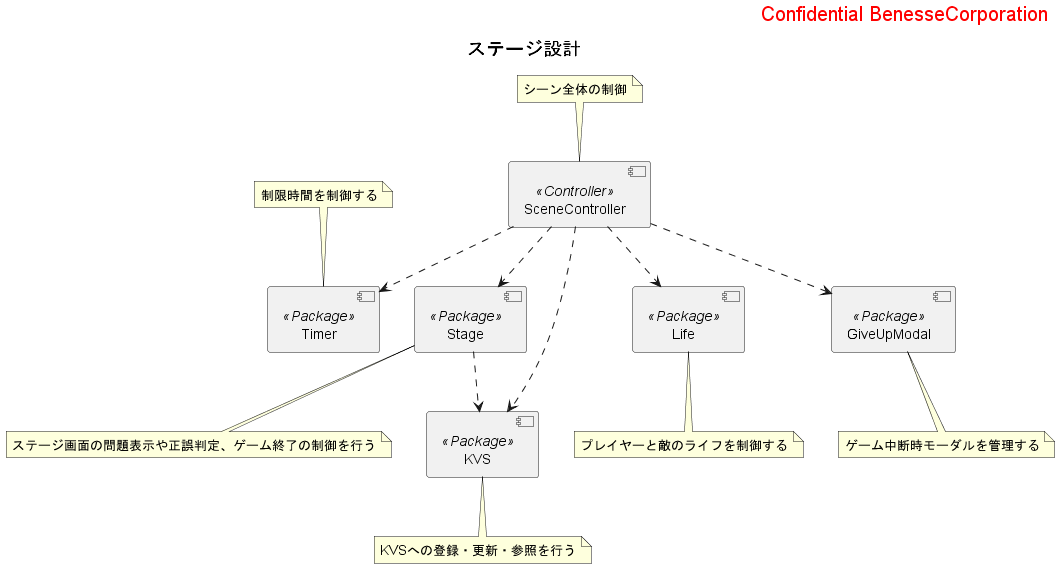

The diagram above was rendered by PlantUML. Its source (embedded in the PNG):
@startuml
right header <size:20><color:red>Confidential BenesseCorporation</color></size>

title <size:18> ステージ設計 </size>
component SceneController as SceneCon <<Controller>>
note top : シーン全体の制御

component Stage as stage <<Package>>
note bottom : ステージ画面の問題表示や正誤判定、ゲーム終了の制御を行う

component Timer as timer <<Package>>
note top : 制限時間を制御する

component Life as life <<Package>>
note bottom : プレイヤーと敵のライフを制御する

component GiveUpModal as GiveUpModal <<Package>>
note bottom : ゲーム中断時モーダルを管理する

component KVS as kvs <<Package>>
note bottom : KVSへの登録・更新・参照を行う

SceneCon ..> stage
SceneCon ..> timer
SceneCon ..> life
SceneCon ..> GiveUpModal
SceneCon ..> kvs
stage ..> kvs

@enduml